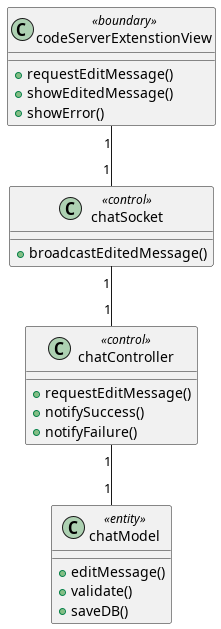

The diagram above was rendered by PlantUML. Its source (embedded in the PNG):
@startuml

class codeServerExtenstionView <<boundary>> {
    +requestEditMessage()
    +showEditedMessage()
    +showError()
}

class chatSocket <<control>> {
    +broadcastEditedMessage()
}

class chatController <<control>> {
    +requestEditMessage()
    +notifySuccess()
    +notifyFailure()
}

class chatModel <<entity>> {
    +editMessage()
    +validate()
    +saveDB()
}

codeServerExtenstionView "1" -- "1" chatSocket
chatSocket "1" -- "1" chatController
chatController "1" -- "1" chatModel

@enduml